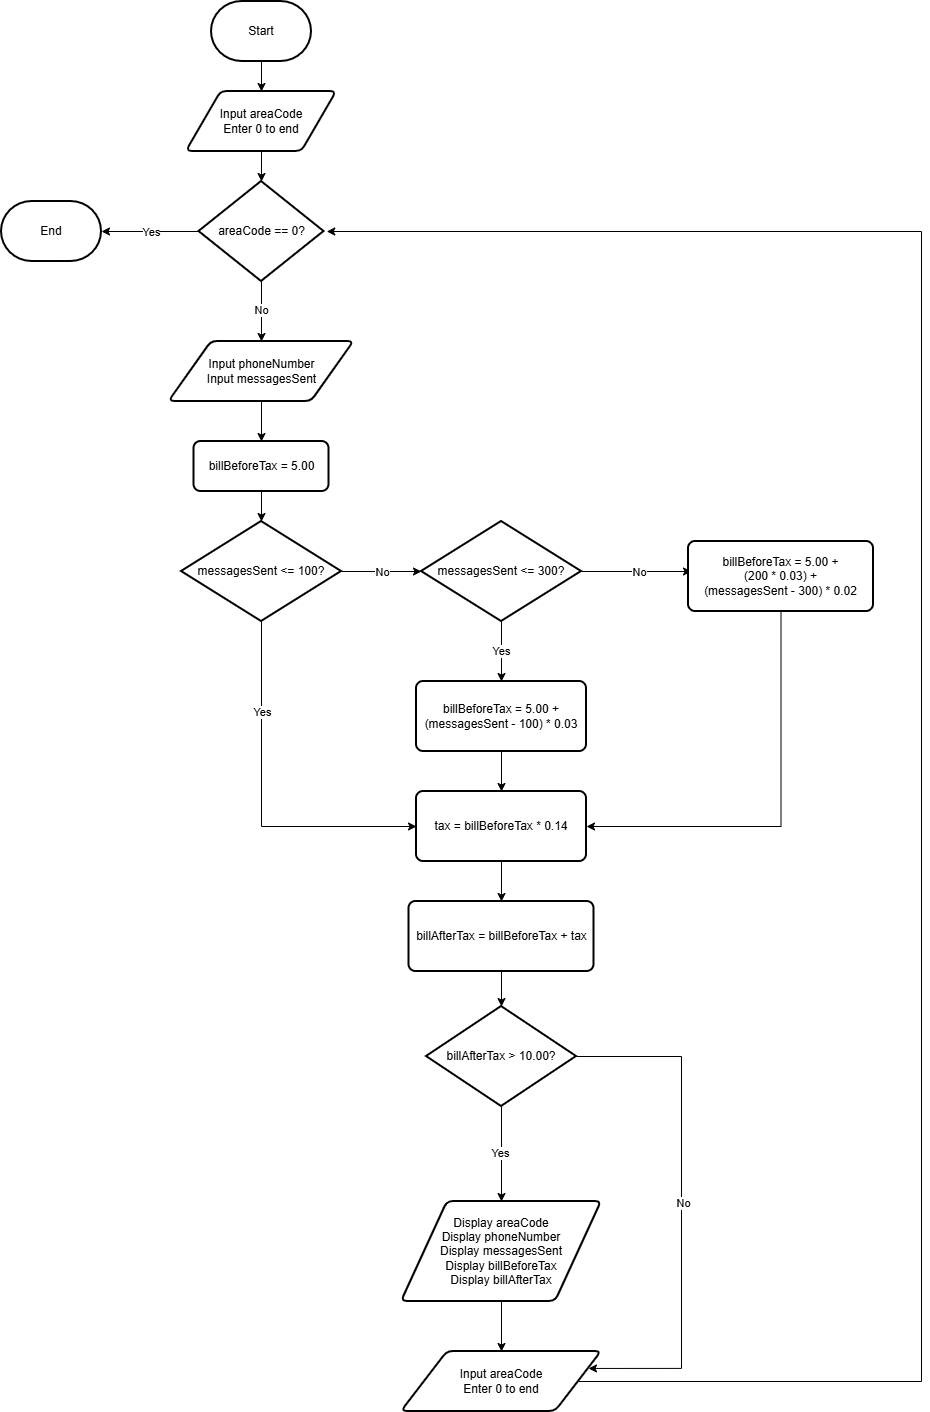

The diagram above was exported from draw.io. Its source (the exported page's mxGraphModel, read from the mxfile embedded in the PNG):
<mxGraphModel dx="1414" dy="777" grid="1" gridSize="10" guides="1" tooltips="1" connect="1" arrows="1" fold="1" page="1" pageScale="1" pageWidth="827" pageHeight="1169" math="0" shadow="0">
  <root>
    <mxCell id="A8XWPDzXtsaM_ZD62Pq--0" />
    <mxCell id="A8XWPDzXtsaM_ZD62Pq--1" parent="A8XWPDzXtsaM_ZD62Pq--0" />
    <mxCell id="A8XWPDzXtsaM_ZD62Pq--2" edge="1" parent="A8XWPDzXtsaM_ZD62Pq--1" source="A8XWPDzXtsaM_ZD62Pq--3" style="edgeStyle=orthogonalEdgeStyle;rounded=0;orthogonalLoop=1;jettySize=auto;html=1;exitX=0.5;exitY=1;exitDx=0;exitDy=0;exitPerimeter=0;" target="A8XWPDzXtsaM_ZD62Pq--5">
      <mxGeometry relative="1" as="geometry" />
    </mxCell>
    <mxCell id="A8XWPDzXtsaM_ZD62Pq--3" parent="A8XWPDzXtsaM_ZD62Pq--1" style="strokeWidth=2;html=1;shape=mxgraph.flowchart.terminator;whiteSpace=wrap;" value="Start" vertex="1">
      <mxGeometry height="60" width="100" x="350" y="80" as="geometry" />
    </mxCell>
    <mxCell id="A8XWPDzXtsaM_ZD62Pq--4" edge="1" parent="A8XWPDzXtsaM_ZD62Pq--1" source="A8XWPDzXtsaM_ZD62Pq--5" style="edgeStyle=orthogonalEdgeStyle;rounded=0;orthogonalLoop=1;jettySize=auto;html=1;exitX=0.5;exitY=1;exitDx=0;exitDy=0;entryX=0.5;entryY=0;entryDx=0;entryDy=0;entryPerimeter=0;" target="A8XWPDzXtsaM_ZD62Pq--10">
      <mxGeometry relative="1" as="geometry">
        <mxPoint x="400" y="250" as="targetPoint" />
      </mxGeometry>
    </mxCell>
    <mxCell id="A8XWPDzXtsaM_ZD62Pq--5" parent="A8XWPDzXtsaM_ZD62Pq--1" style="shape=parallelogram;html=1;strokeWidth=2;perimeter=parallelogramPerimeter;whiteSpace=wrap;rounded=1;arcSize=12;size=0.23;" value="Input areaCode&lt;br/&gt;Enter 0 to end" vertex="1">
      <mxGeometry height="60" width="150" x="325" y="170" as="geometry" />
    </mxCell>
    <mxCell id="A8XWPDzXtsaM_ZD62Pq--6" edge="1" parent="A8XWPDzXtsaM_ZD62Pq--1" source="A8XWPDzXtsaM_ZD62Pq--10" style="edgeStyle=orthogonalEdgeStyle;rounded=0;orthogonalLoop=1;jettySize=auto;html=1;exitX=0;exitY=0.5;exitDx=0;exitDy=0;exitPerimeter=0;">
      <mxGeometry relative="1" as="geometry">
        <mxPoint x="240" y="310" as="targetPoint" />
      </mxGeometry>
    </mxCell>
    <mxCell id="A8XWPDzXtsaM_ZD62Pq--7" connectable="0" parent="A8XWPDzXtsaM_ZD62Pq--6" style="edgeLabel;html=1;align=center;verticalAlign=middle;resizable=0;points=[];" value="Yes" vertex="1">
      <mxGeometry relative="1" x="-0.0051" y="-5" as="geometry">
        <mxPoint x="1" y="5" as="offset" />
      </mxGeometry>
    </mxCell>
    <mxCell id="A8XWPDzXtsaM_ZD62Pq--8" edge="1" parent="A8XWPDzXtsaM_ZD62Pq--1" source="A8XWPDzXtsaM_ZD62Pq--10" style="edgeStyle=orthogonalEdgeStyle;rounded=0;orthogonalLoop=1;jettySize=auto;html=1;exitX=0.5;exitY=1;exitDx=0;exitDy=0;exitPerimeter=0;">
      <mxGeometry relative="1" as="geometry">
        <mxPoint x="400" y="420" as="targetPoint" />
      </mxGeometry>
    </mxCell>
    <mxCell id="A8XWPDzXtsaM_ZD62Pq--9" connectable="0" parent="A8XWPDzXtsaM_ZD62Pq--8" style="edgeLabel;html=1;align=center;verticalAlign=middle;resizable=0;points=[];" value="No" vertex="1">
      <mxGeometry relative="1" x="-0.0667" y="-1" as="geometry">
        <mxPoint as="offset" />
      </mxGeometry>
    </mxCell>
    <mxCell id="A8XWPDzXtsaM_ZD62Pq--10" parent="A8XWPDzXtsaM_ZD62Pq--1" style="strokeWidth=2;html=1;shape=mxgraph.flowchart.decision;whiteSpace=wrap;" value="areaCode == 0?" vertex="1">
      <mxGeometry height="100" width="125" x="337.5" y="260" as="geometry" />
    </mxCell>
    <mxCell id="A8XWPDzXtsaM_ZD62Pq--11" parent="A8XWPDzXtsaM_ZD62Pq--1" style="strokeWidth=2;html=1;shape=mxgraph.flowchart.terminator;whiteSpace=wrap;" value="End" vertex="1">
      <mxGeometry height="60" width="100" x="140" y="280" as="geometry" />
    </mxCell>
    <mxCell id="A8XWPDzXtsaM_ZD62Pq--12" edge="1" parent="A8XWPDzXtsaM_ZD62Pq--1" source="A8XWPDzXtsaM_ZD62Pq--13" style="edgeStyle=orthogonalEdgeStyle;rounded=0;orthogonalLoop=1;jettySize=auto;html=1;exitX=0.5;exitY=1;exitDx=0;exitDy=0;entryX=0.5;entryY=0;entryDx=0;entryDy=0;" target="A8XWPDzXtsaM_ZD62Pq--14">
      <mxGeometry relative="1" as="geometry" />
    </mxCell>
    <mxCell id="A8XWPDzXtsaM_ZD62Pq--13" parent="A8XWPDzXtsaM_ZD62Pq--1" style="shape=parallelogram;html=1;strokeWidth=2;perimeter=parallelogramPerimeter;whiteSpace=wrap;rounded=1;arcSize=12;size=0.23;" value="Input phoneNumber&lt;br/&gt;Input messagesSent" vertex="1">
      <mxGeometry height="60" width="185" x="307.5" y="420" as="geometry" />
    </mxCell>
    <mxCell id="A8XWPDzXtsaM_ZD62Pq--14" parent="A8XWPDzXtsaM_ZD62Pq--1" style="rounded=1;whiteSpace=wrap;html=1;absoluteArcSize=1;arcSize=14;strokeWidth=2;" value="billBeforeTax = 5.00" vertex="1">
      <mxGeometry height="50" width="135" x="332.5" y="520" as="geometry" />
    </mxCell>
    <mxCell id="A8XWPDzXtsaM_ZD62Pq--15" edge="1" parent="A8XWPDzXtsaM_ZD62Pq--1" source="A8XWPDzXtsaM_ZD62Pq--19" style="edgeStyle=orthogonalEdgeStyle;rounded=0;orthogonalLoop=1;jettySize=auto;html=1;exitX=1;exitY=0.5;exitDx=0;exitDy=0;exitPerimeter=0;">
      <mxGeometry relative="1" as="geometry">
        <mxPoint x="560" y="650" as="targetPoint" />
      </mxGeometry>
    </mxCell>
    <mxCell id="A8XWPDzXtsaM_ZD62Pq--16" connectable="0" parent="A8XWPDzXtsaM_ZD62Pq--15" style="edgeLabel;html=1;align=center;verticalAlign=middle;resizable=0;points=[];" value="No" vertex="1">
      <mxGeometry relative="1" as="geometry">
        <mxPoint as="offset" />
      </mxGeometry>
    </mxCell>
    <mxCell id="A8XWPDzXtsaM_ZD62Pq--17" edge="1" parent="A8XWPDzXtsaM_ZD62Pq--1" source="A8XWPDzXtsaM_ZD62Pq--19" style="edgeStyle=orthogonalEdgeStyle;rounded=0;orthogonalLoop=1;jettySize=auto;html=1;exitX=0.5;exitY=1;exitDx=0;exitDy=0;exitPerimeter=0;entryX=0;entryY=0.5;entryDx=0;entryDy=0;" target="A8XWPDzXtsaM_ZD62Pq--31">
      <mxGeometry relative="1" x="-0.6111" as="geometry">
        <mxPoint x="400" y="840" as="targetPoint" />
      </mxGeometry>
    </mxCell>
    <mxCell id="A8XWPDzXtsaM_ZD62Pq--18" connectable="0" parent="A8XWPDzXtsaM_ZD62Pq--17" style="edgeLabel;html=1;align=center;verticalAlign=middle;resizable=0;points=[];" value="Yes" vertex="1">
      <mxGeometry relative="1" x="-0.6167" y="-1" as="geometry">
        <mxPoint x="1" y="21" as="offset" />
      </mxGeometry>
    </mxCell>
    <mxCell id="A8XWPDzXtsaM_ZD62Pq--19" parent="A8XWPDzXtsaM_ZD62Pq--1" style="strokeWidth=2;html=1;shape=mxgraph.flowchart.decision;whiteSpace=wrap;" value="messagesSent &amp;lt;= 100?" vertex="1">
      <mxGeometry height="100" width="160" x="320" y="600" as="geometry" />
    </mxCell>
    <mxCell id="A8XWPDzXtsaM_ZD62Pq--20" edge="1" parent="A8XWPDzXtsaM_ZD62Pq--1" source="A8XWPDzXtsaM_ZD62Pq--14" style="edgeStyle=orthogonalEdgeStyle;rounded=0;orthogonalLoop=1;jettySize=auto;html=1;exitX=0.5;exitY=1;exitDx=0;exitDy=0;entryX=0.5;entryY=0;entryDx=0;entryDy=0;entryPerimeter=0;" target="A8XWPDzXtsaM_ZD62Pq--19">
      <mxGeometry relative="1" as="geometry" />
    </mxCell>
    <mxCell id="A8XWPDzXtsaM_ZD62Pq--21" edge="1" parent="A8XWPDzXtsaM_ZD62Pq--1" source="A8XWPDzXtsaM_ZD62Pq--25" style="edgeStyle=orthogonalEdgeStyle;rounded=0;orthogonalLoop=1;jettySize=auto;html=1;exitX=0.5;exitY=1;exitDx=0;exitDy=0;exitPerimeter=0;">
      <mxGeometry relative="1" as="geometry">
        <mxPoint x="640" y="760" as="targetPoint" />
      </mxGeometry>
    </mxCell>
    <mxCell id="A8XWPDzXtsaM_ZD62Pq--22" connectable="0" parent="A8XWPDzXtsaM_ZD62Pq--21" style="edgeLabel;html=1;align=center;verticalAlign=middle;resizable=0;points=[];" value="Yes" vertex="1">
      <mxGeometry relative="1" x="-0.0333" y="-1" as="geometry">
        <mxPoint as="offset" />
      </mxGeometry>
    </mxCell>
    <mxCell id="A8XWPDzXtsaM_ZD62Pq--23" edge="1" parent="A8XWPDzXtsaM_ZD62Pq--1" source="A8XWPDzXtsaM_ZD62Pq--25" style="edgeStyle=orthogonalEdgeStyle;rounded=0;orthogonalLoop=1;jettySize=auto;html=1;exitX=1;exitY=0.5;exitDx=0;exitDy=0;exitPerimeter=0;">
      <mxGeometry relative="1" as="geometry">
        <mxPoint x="830" y="650" as="targetPoint" />
      </mxGeometry>
    </mxCell>
    <mxCell id="A8XWPDzXtsaM_ZD62Pq--24" connectable="0" parent="A8XWPDzXtsaM_ZD62Pq--23" style="edgeLabel;html=1;align=center;verticalAlign=middle;resizable=0;points=[];" value="No" vertex="1">
      <mxGeometry relative="1" x="0.0364" y="-2" as="geometry">
        <mxPoint y="-2" as="offset" />
      </mxGeometry>
    </mxCell>
    <mxCell id="A8XWPDzXtsaM_ZD62Pq--25" parent="A8XWPDzXtsaM_ZD62Pq--1" style="strokeWidth=2;html=1;shape=mxgraph.flowchart.decision;whiteSpace=wrap;" value="messagesSent &amp;lt;= 300?" vertex="1">
      <mxGeometry height="100" width="160" x="560" y="600" as="geometry" />
    </mxCell>
    <mxCell id="A8XWPDzXtsaM_ZD62Pq--26" edge="1" parent="A8XWPDzXtsaM_ZD62Pq--1" source="A8XWPDzXtsaM_ZD62Pq--27" style="edgeStyle=orthogonalEdgeStyle;rounded=0;orthogonalLoop=1;jettySize=auto;html=1;exitX=0.5;exitY=1;exitDx=0;exitDy=0;entryX=0.5;entryY=0;entryDx=0;entryDy=0;" target="A8XWPDzXtsaM_ZD62Pq--31">
      <mxGeometry relative="1" as="geometry" />
    </mxCell>
    <mxCell id="A8XWPDzXtsaM_ZD62Pq--27" parent="A8XWPDzXtsaM_ZD62Pq--1" style="rounded=1;whiteSpace=wrap;html=1;absoluteArcSize=1;arcSize=14;strokeWidth=2;" value="billBeforeTax = 5.00 +&lt;br/&gt;(messagesSent - 100) * 0.03" vertex="1">
      <mxGeometry height="70" width="170" x="555" y="760" as="geometry" />
    </mxCell>
    <mxCell id="A8XWPDzXtsaM_ZD62Pq--28" edge="1" parent="A8XWPDzXtsaM_ZD62Pq--1" source="A8XWPDzXtsaM_ZD62Pq--29" style="edgeStyle=orthogonalEdgeStyle;rounded=0;orthogonalLoop=1;jettySize=auto;html=1;exitX=0.5;exitY=1;exitDx=0;exitDy=0;entryX=1;entryY=0.5;entryDx=0;entryDy=0;" target="A8XWPDzXtsaM_ZD62Pq--31">
      <mxGeometry relative="1" as="geometry" />
    </mxCell>
    <mxCell id="A8XWPDzXtsaM_ZD62Pq--29" parent="A8XWPDzXtsaM_ZD62Pq--1" style="rounded=1;whiteSpace=wrap;html=1;absoluteArcSize=1;arcSize=14;strokeWidth=2;" value="billBeforeTax = 5.00 +&lt;br/&gt;(200 * 0.03) +&lt;br/&gt;(messagesSent - 300) * 0.02" vertex="1">
      <mxGeometry height="70" width="185" x="827" y="620" as="geometry" />
    </mxCell>
    <mxCell id="A8XWPDzXtsaM_ZD62Pq--30" edge="1" parent="A8XWPDzXtsaM_ZD62Pq--1" source="A8XWPDzXtsaM_ZD62Pq--31" style="edgeStyle=orthogonalEdgeStyle;rounded=0;orthogonalLoop=1;jettySize=auto;html=1;exitX=0.5;exitY=1;exitDx=0;exitDy=0;entryX=0.5;entryY=0;entryDx=0;entryDy=0;" target="A8XWPDzXtsaM_ZD62Pq--32">
      <mxGeometry relative="1" as="geometry" />
    </mxCell>
    <mxCell id="A8XWPDzXtsaM_ZD62Pq--31" parent="A8XWPDzXtsaM_ZD62Pq--1" style="rounded=1;whiteSpace=wrap;html=1;absoluteArcSize=1;arcSize=14;strokeWidth=2;" value="tax = billBeforeTax * 0.14" vertex="1">
      <mxGeometry height="70" width="170" x="555" y="870" as="geometry" />
    </mxCell>
    <mxCell id="A8XWPDzXtsaM_ZD62Pq--32" parent="A8XWPDzXtsaM_ZD62Pq--1" style="rounded=1;whiteSpace=wrap;html=1;absoluteArcSize=1;arcSize=14;strokeWidth=2;" value="billAfterTax = billBeforeTax + tax" vertex="1">
      <mxGeometry height="70" width="185" x="547.5" y="980" as="geometry" />
    </mxCell>
    <mxCell id="A8XWPDzXtsaM_ZD62Pq--33" edge="1" parent="A8XWPDzXtsaM_ZD62Pq--1" source="A8XWPDzXtsaM_ZD62Pq--34" style="edgeStyle=orthogonalEdgeStyle;rounded=0;orthogonalLoop=1;jettySize=auto;html=1;exitX=0.5;exitY=1;exitDx=0;exitDy=0;entryX=0.5;entryY=0;entryDx=0;entryDy=0;" target="A8XWPDzXtsaM_ZD62Pq--36">
      <mxGeometry relative="1" as="geometry" />
    </mxCell>
    <mxCell id="A8XWPDzXtsaM_ZD62Pq--34" parent="A8XWPDzXtsaM_ZD62Pq--1" style="shape=parallelogram;html=1;strokeWidth=2;perimeter=parallelogramPerimeter;whiteSpace=wrap;rounded=1;arcSize=12;size=0.23;" value="Display areaCode&lt;br/&gt;Display phoneNumber&lt;br/&gt;Display messagesSent&lt;br/&gt;Display billBeforeTax&lt;br/&gt;Display billAfterTax" vertex="1">
      <mxGeometry height="100" width="200" x="540" y="1280" as="geometry" />
    </mxCell>
    <mxCell id="A8XWPDzXtsaM_ZD62Pq--35" edge="1" parent="A8XWPDzXtsaM_ZD62Pq--1" source="A8XWPDzXtsaM_ZD62Pq--36" style="edgeStyle=orthogonalEdgeStyle;rounded=0;orthogonalLoop=1;jettySize=auto;html=1;exitX=1;exitY=0.5;exitDx=0;exitDy=0;">
      <mxGeometry relative="1" x="0.0653" as="geometry">
        <Array as="points">
          <mxPoint x="1060" y="1460" />
          <mxPoint x="1060" y="310" />
        </Array>
        <mxPoint x="465.25" y="310" as="targetPoint" />
      </mxGeometry>
    </mxCell>
    <mxCell id="A8XWPDzXtsaM_ZD62Pq--36" parent="A8XWPDzXtsaM_ZD62Pq--1" style="shape=parallelogram;html=1;strokeWidth=2;perimeter=parallelogramPerimeter;whiteSpace=wrap;rounded=1;arcSize=12;size=0.23;" value="Input areaCode&lt;br/&gt;Enter 0 to end" vertex="1">
      <mxGeometry height="60" width="200" x="540" y="1430" as="geometry" />
    </mxCell>
    <mxCell id="A8XWPDzXtsaM_ZD62Pq--37" edge="1" parent="A8XWPDzXtsaM_ZD62Pq--1" source="A8XWPDzXtsaM_ZD62Pq--41" style="edgeStyle=orthogonalEdgeStyle;rounded=0;orthogonalLoop=1;jettySize=auto;html=1;exitX=0.5;exitY=1;exitDx=0;exitDy=0;exitPerimeter=0;entryX=0.5;entryY=0;entryDx=0;entryDy=0;" target="A8XWPDzXtsaM_ZD62Pq--34">
      <mxGeometry relative="1" as="geometry" />
    </mxCell>
    <mxCell id="A8XWPDzXtsaM_ZD62Pq--38" connectable="0" parent="A8XWPDzXtsaM_ZD62Pq--37" style="edgeLabel;html=1;align=center;verticalAlign=middle;resizable=0;points=[];" value="Yes" vertex="1">
      <mxGeometry relative="1" x="-0.0378" y="-2" as="geometry">
        <mxPoint as="offset" />
      </mxGeometry>
    </mxCell>
    <mxCell id="A8XWPDzXtsaM_ZD62Pq--39" edge="1" parent="A8XWPDzXtsaM_ZD62Pq--1" source="A8XWPDzXtsaM_ZD62Pq--41" style="edgeStyle=orthogonalEdgeStyle;rounded=0;orthogonalLoop=1;jettySize=auto;html=1;exitX=1;exitY=0.5;exitDx=0;exitDy=0;exitPerimeter=0;entryX=1;entryY=0.25;entryDx=0;entryDy=0;" target="A8XWPDzXtsaM_ZD62Pq--36">
      <mxGeometry relative="1" x="0.0002" as="geometry">
        <Array as="points">
          <mxPoint x="820" y="1135" />
          <mxPoint x="820" y="1446.9" />
        </Array>
        <mxPoint x="810" y="1135.4117647058824" as="targetPoint" />
      </mxGeometry>
    </mxCell>
    <mxCell id="A8XWPDzXtsaM_ZD62Pq--40" connectable="0" parent="A8XWPDzXtsaM_ZD62Pq--39" style="edgeLabel;html=1;align=center;verticalAlign=middle;resizable=0;points=[];" value="No" vertex="1">
      <mxGeometry relative="1" x="-0.0155" y="1" as="geometry">
        <mxPoint as="offset" />
      </mxGeometry>
    </mxCell>
    <mxCell id="A8XWPDzXtsaM_ZD62Pq--41" parent="A8XWPDzXtsaM_ZD62Pq--1" style="strokeWidth=2;html=1;shape=mxgraph.flowchart.decision;whiteSpace=wrap;" value="billAfterTax &amp;gt; 10.00?" vertex="1">
      <mxGeometry height="100" width="150" x="565" y="1085" as="geometry" />
    </mxCell>
    <mxCell id="A8XWPDzXtsaM_ZD62Pq--42" edge="1" parent="A8XWPDzXtsaM_ZD62Pq--1" source="A8XWPDzXtsaM_ZD62Pq--32" style="edgeStyle=orthogonalEdgeStyle;rounded=0;orthogonalLoop=1;jettySize=auto;html=1;exitX=0.5;exitY=1;exitDx=0;exitDy=0;entryX=0.5;entryY=0;entryDx=0;entryDy=0;entryPerimeter=0;" target="A8XWPDzXtsaM_ZD62Pq--41">
      <mxGeometry relative="1" as="geometry" />
    </mxCell>
  </root>
</mxGraphModel>